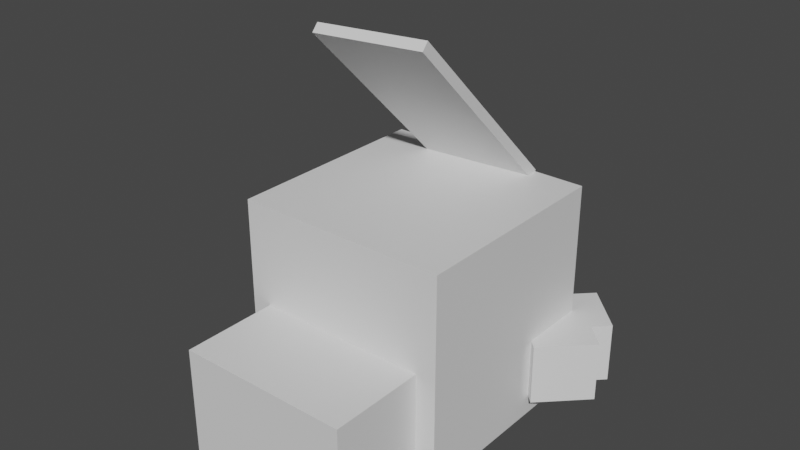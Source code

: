 # Source: gulpin.blend  (saved by Blender 2.81.16; exported with 4.5.12 LTS)
import bpy
from mathutils import Matrix  # noqa: F401  (used for matrix-valued properties, if any)

bpy.ops.wm.read_factory_settings(use_empty=True)
scene = bpy.context.scene
scene.name = 'Scene'

# ---- collections
col_collection = bpy.data.collections.new('Collection'); scene.collection.children.link(col_collection)

# ---- materials (node trees are filled in below, after node groups)
mat_default_obj = bpy.data.materials.new('Default OBJ')
mat_default_obj.use_transparent_shadow = False

# ---- material node trees
mat_default_obj.use_nodes = True; mat_default_obj.node_tree.nodes.clear()
_N = mat_default_obj.node_tree.nodes; _L = mat_default_obj.node_tree.links
n0 = _N.new('ShaderNodeOutputMaterial'); n0.name = 'Material Output'; n0.location = (300, 300)
n1 = _N.new('ShaderNodeBsdfPrincipled'); n1.name = 'Principled BSDF'; n1.location = (10, 300)
n1.distribution = 'GGX'
n1.subsurface_method = 'BURLEY'
n1.inputs[3].default_value = 1.45
n1.inputs[27].default_value = (0.0, 0.0, 0.0, 1.0)
n1.inputs[28].default_value = 1.0
_L.new(n1.outputs[0], n0.inputs[0])
n0.is_active_output = True

# ---- world
world_world = bpy.data.worlds.new('World'); scene.world = world_world
world_world.use_nodes = True; world_world.node_tree.nodes.clear()
_N = world_world.node_tree.nodes; _L = world_world.node_tree.links
n0 = _N.new('ShaderNodeOutputWorld'); n0.name = 'World Output'; n0.location = (300, 300)
n1 = _N.new('ShaderNodeBackground'); n1.name = 'Background'; n1.location = (10, 300)
n1.inputs[0].default_value = (0.05088, 0.05088, 0.05088, 1.0)
_L.new(n1.outputs[0], n0.inputs[0])
n0.is_active_output = True
world_world.color = (0.05088, 0.05088, 0.05088)
world_world.use_sun_shadow = False
world_world.sun_shadow_jitter_overblur = 0.0

# ---- meshes
me_lower_lip = bpy.data.meshes.new('Lower_lip')
me_lower_lip.from_pydata([(0.1875, -0.209, -0.1633), (-0.1875, -0.209, -0.1633), (-0.1875, 0.1633, -0.209), (0.1875, 0.1633, -0.209), (-0.1875, -0.1633, 0.209), (0.1875, -0.1633, 0.209), (0.1875, 0.209, 0.1633), (-0.1875, 0.209, 0.1633)], [], [(0, 1, 2, 3), (4, 5, 6, 7), (3, 2, 7, 6), (5, 4, 1, 0), (5, 0, 3, 6), (1, 4, 7, 2)])
_uv = me_lower_lip.uv_layers.new(name='UVMap')
_uv.uv.foreach_set('vector', [0.04688, 0.4062, 0.09375, 0.4062, 0.09375, 0.4531, 0.04688, 0.4531, 0.1406, 0.4062, 0.1875, 0.4062, 0.1875, 0.4531, 0.1406, 0.4531, 0.04688, 0.4531, 0.09375, 0.4531, 0.09375, 0.5, 0.04688, 0.5, 0.09375, 0.4531, 0.1406, 0.4531, 0.1406, 0.5, 0.09375, 0.5, 0.0, 0.4062, 0.04688, 0.4062, 0.04688, 0.4531, 0.0, 0.4531, 0.09375, 0.4062, 0.1406, 0.4062, 0.1406, 0.4531, 0.09375, 0.4531])
me_lower_lip.materials.append(mat_default_obj)
me_lower_lip.use_remesh_fix_poles = True
me_lower_lip.use_remesh_preserve_attributes = False
me_lower_lip.use_mirror_vertex_groups = False
me_lower_lip.update()
me_upper_lip = bpy.data.meshes.new('Upper_lip')
me_upper_lip.from_pydata([(0.1875, -0.1633, -0.209), (-0.1875, -0.1633, -0.209), (-0.1875, 0.209, -0.1633), (0.1875, 0.209, -0.1633), (-0.1875, -0.209, 0.1633), (0.1875, -0.209, 0.1633), (0.1875, 0.1633, 0.209), (-0.1875, 0.1633, 0.209)], [], [(0, 1, 2, 3), (4, 5, 6, 7), (3, 2, 7, 6), (5, 4, 1, 0), (5, 0, 3, 6), (1, 4, 7, 2)])
_uv = me_upper_lip.uv_layers.new(name='UVMap')
_uv.uv.foreach_set('vector', [0.04688, 0.4062, 0.09375, 0.4062, 0.09375, 0.4531, 0.04688, 0.4531, 0.1406, 0.4062, 0.1875, 0.4062, 0.1875, 0.4531, 0.1406, 0.4531, 0.04688, 0.4531, 0.09375, 0.4531, 0.09375, 0.5, 0.04688, 0.5, 0.09375, 0.4531, 0.1406, 0.4531, 0.1406, 0.5, 0.09375, 0.5, 0.0, 0.4062, 0.04688, 0.4062, 0.04688, 0.4531, 0.0, 0.4531, 0.09375, 0.4062, 0.1406, 0.4062, 0.1406, 0.4531, 0.09375, 0.4531])
me_upper_lip.materials.append(mat_default_obj)
me_upper_lip.use_remesh_fix_poles = True
me_upper_lip.use_remesh_preserve_attributes = False
me_upper_lip.use_mirror_vertex_groups = False
me_upper_lip.update()
me_head_feather = bpy.data.meshes.new('Head_feather')
me_head_feather.from_pydata([(0.3408, 0.03847, -0.03908), (-0.3451, 0.005564, -0.005062), (-0.3436, 1.023, 1.01), (0.3423, 1.056, 0.9761), (-0.3408, -0.03847, 0.03908), (0.3451, -0.005564, 0.005062), (0.3466, 1.012, 1.02), (-0.3393, 0.9792, 1.054)], [], [(0, 1, 2, 3), (4, 5, 6, 7), (3, 2, 7, 6), (5, 4, 1, 0), (5, 0, 3, 6), (1, 4, 7, 2)])
_uv = me_head_feather.uv_layers.new(name='UVMap')
_uv.uv.foreach_set('vector', [0.6719, 0.8125, 0.7578, 0.8125, 0.7578, 0.9922, 0.6719, 0.9922, 0.7656, 0.8125, 0.8516, 0.8125, 0.8516, 0.9922, 0.7656, 0.9922, 0.6719, 0.9922, 0.7578, 0.9922, 0.7578, 1.0, 0.6719, 1.0, 0.7578, 0.9922, 0.8438, 0.9922, 0.8438, 1.0, 0.7578, 1.0, 0.6641, 0.8125, 0.6719, 0.8125, 0.6719, 0.9922, 0.6641, 0.9922, 0.7578, 0.8125, 0.7656, 0.8125, 0.7656, 0.9922, 0.7578, 0.9922])
me_head_feather.materials.append(mat_default_obj)
me_head_feather.use_remesh_fix_poles = True
me_head_feather.use_remesh_preserve_attributes = False
me_head_feather.use_mirror_vertex_groups = False
me_head_feather.update()
me_tail = bpy.data.meshes.new('Tail')
me_tail.from_pydata([(0.5312, -0.3438, -0.3125), (-0.5312, -0.3438, -0.3125), (-0.5312, 0.3438, -0.3125), (0.5312, 0.3438, -0.3125), (-0.5312, -0.3438, 0.3125), (0.5312, -0.3438, 0.3125), (0.5312, 0.3438, 0.3125), (-0.5312, 0.3438, 0.3125)], [], [(0, 1, 2, 3), (4, 5, 6, 7), (3, 2, 7, 6), (5, 4, 1, 0), (5, 0, 3, 6), (1, 4, 7, 2)])
_uv = me_tail.uv_layers.new(name='UVMap')
_uv.uv.foreach_set('vector', [0.07812, 0.5078, 0.2109, 0.5078, 0.2109, 0.5938, 0.07812, 0.5938, 0.2891, 0.5078, 0.4219, 0.5078, 0.4219, 0.5938, 0.2891, 0.5938, 0.07812, 0.5938, 0.2109, 0.5938, 0.2109, 0.6719, 0.07812, 0.6719, 0.2109, 0.5938, 0.3438, 0.5938, 0.3438, 0.6719, 0.2109, 0.6719, 0.0, 0.5078, 0.07812, 0.5078, 0.07812, 0.5938, 0.0, 0.5938, 0.2109, 0.5078, 0.2891, 0.5078, 0.2891, 0.5938, 0.2109, 0.5938])
me_tail.materials.append(mat_default_obj)
me_tail.use_remesh_fix_poles = True
me_tail.use_remesh_preserve_attributes = False
me_tail.use_mirror_vertex_groups = False
me_tail.update()
me_right_outer_finger = bpy.data.meshes.new('Right_outer_finger')
me_right_outer_finger.from_pydata([(0.2652, -0.1875, 0.0), (0.0, -0.1875, -0.2652), (0.0, 0.1875, -0.2652), (0.2652, 0.1875, 0.0), (-0.2652, -0.1875, 0.0), (0.0, -0.1875, 0.2652), (0.0, 0.1875, 0.2652), (-0.2652, 0.1875, 0.0)], [], [(0, 1, 2, 3), (4, 5, 6, 7), (3, 2, 7, 6), (5, 4, 1, 0), (5, 0, 3, 6), (1, 4, 7, 2)])
_uv = me_right_outer_finger.uv_layers.new(name='UVMap')
_uv.uv.foreach_set('vector', [0.04688, 0.4062, 0.09375, 0.4062, 0.09375, 0.4531, 0.04688, 0.4531, 0.1406, 0.4062, 0.1875, 0.4062, 0.1875, 0.4531, 0.1406, 0.4531, 0.04688, 0.4531, 0.09375, 0.4531, 0.09375, 0.5, 0.04688, 0.5, 0.09375, 0.4531, 0.1406, 0.4531, 0.1406, 0.5, 0.09375, 0.5, 0.0, 0.4062, 0.04688, 0.4062, 0.04688, 0.4531, 0.0, 0.4531, 0.09375, 0.4062, 0.1406, 0.4062, 0.1406, 0.4531, 0.09375, 0.4531])
me_right_outer_finger.materials.append(mat_default_obj)
me_right_outer_finger.use_remesh_fix_poles = True
me_right_outer_finger.use_remesh_preserve_attributes = False
me_right_outer_finger.use_mirror_vertex_groups = False
me_right_outer_finger.update()
me_body = bpy.data.meshes.new('Body')
me_body.from_pydata([(0.6562, -0.6562, -0.6562), (-0.6562, -0.6562, -0.6562), (-0.6562, 0.6562, -0.6562), (0.6562, 0.6562, -0.6562), (-0.6562, -0.6562, 0.6562), (0.6562, -0.6562, 0.6562), (0.6562, 0.6562, 0.6562), (-0.6562, 0.6562, 0.6562)], [], [(0, 1, 2, 3), (4, 5, 6, 7), (3, 2, 7, 6), (5, 4, 1, 0), (5, 0, 3, 6), (1, 4, 7, 2)])
_uv = me_body.uv_layers.new(name='UVMap')
_uv.uv.foreach_set('vector', [0.1641, 0.6719, 0.3281, 0.6719, 0.3281, 0.8359, 0.1641, 0.8359, 0.4922, 0.6719, 0.6562, 0.6719, 0.6562, 0.8359, 0.4922, 0.8359, 0.1641, 0.8359, 0.3281, 0.8359, 0.3281, 1.0, 0.1641, 1.0, 0.3281, 0.8359, 0.4922, 0.8359, 0.4922, 1.0, 0.3281, 1.0, 0.0, 0.6719, 0.1641, 0.6719, 0.1641, 0.8359, 0.0, 0.8359, 0.3281, 0.6719, 0.4922, 0.6719, 0.4922, 0.8359, 0.3281, 0.8359])
me_body.materials.append(mat_default_obj)
me_body.use_remesh_fix_poles = True
me_body.use_remesh_preserve_attributes = False
me_body.use_mirror_vertex_groups = False
me_body.update()
me_left_outer_finger = bpy.data.meshes.new('Left_outer_finger')
me_left_outer_finger.from_pydata([(5.96e-08, -0.1875, -0.2652), (-0.2652, -0.1875, -2.98e-08), (-0.2652, 0.1875, -2.98e-08), (5.96e-08, 0.1875, -0.2652), (5.96e-08, -0.1875, 0.2652), (0.2652, -0.1875, -2.98e-08), (0.2652, 0.1875, -2.98e-08), (5.96e-08, 0.1875, 0.2652)], [], [(0, 1, 2, 3), (4, 5, 6, 7), (3, 2, 7, 6), (5, 4, 1, 0), (5, 0, 3, 6), (1, 4, 7, 2)])
_uv = me_left_outer_finger.uv_layers.new(name='UVMap')
_uv.uv.foreach_set('vector', [0.04688, 0.4062, 0.09375, 0.4062, 0.09375, 0.4531, 0.04688, 0.4531, 0.1406, 0.4062, 0.1875, 0.4062, 0.1875, 0.4531, 0.1406, 0.4531, 0.04688, 0.4531, 0.09375, 0.4531, 0.09375, 0.5, 0.04688, 0.5, 0.09375, 0.4531, 0.1406, 0.4531, 0.1406, 0.5, 0.09375, 0.5, 0.0, 0.4062, 0.04688, 0.4062, 0.04688, 0.4531, 0.0, 0.4531, 0.09375, 0.4062, 0.1406, 0.4062, 0.1406, 0.4531, 0.09375, 0.4531])
me_left_outer_finger.materials.append(mat_default_obj)
me_left_outer_finger.use_remesh_fix_poles = True
me_left_outer_finger.use_remesh_preserve_attributes = False
me_left_outer_finger.use_mirror_vertex_groups = False
me_left_outer_finger.update()
me_right_inner_finger = bpy.data.meshes.new('Right_inner_finger')
me_right_inner_finger.from_pydata([(0.2652, -0.1875, 0.0), (0.0, -0.1875, -0.2652), (0.0, 0.1875, -0.2652), (0.2652, 0.1875, 0.0), (-0.2652, -0.1875, 0.0), (0.0, -0.1875, 0.2652), (0.0, 0.1875, 0.2652), (-0.2652, 0.1875, 0.0)], [], [(0, 1, 2, 3), (4, 5, 6, 7), (3, 2, 7, 6), (5, 4, 1, 0), (5, 0, 3, 6), (1, 4, 7, 2)])
_uv = me_right_inner_finger.uv_layers.new(name='UVMap')
_uv.uv.foreach_set('vector', [0.04688, 0.4141, 0.09375, 0.4141, 0.09375, 0.4609, 0.04688, 0.4609, 0.1406, 0.4141, 0.1875, 0.4141, 0.1875, 0.4609, 0.1406, 0.4609, 0.04688, 0.4609, 0.09375, 0.4609, 0.09375, 0.5078, 0.04688, 0.5078, 0.09375, 0.4609, 0.1406, 0.4609, 0.1406, 0.5078, 0.09375, 0.5078, 0.0, 0.4141, 0.04688, 0.4141, 0.04688, 0.4609, 0.0, 0.4609, 0.09375, 0.4141, 0.1406, 0.4141, 0.1406, 0.4609, 0.09375, 0.4609])
me_right_inner_finger.materials.append(mat_default_obj)
me_right_inner_finger.use_remesh_fix_poles = True
me_right_inner_finger.use_remesh_preserve_attributes = False
me_right_inner_finger.use_mirror_vertex_groups = False
me_right_inner_finger.update()
me_left_inner_finger = bpy.data.meshes.new('Left_inner_finger')
me_left_inner_finger.from_pydata([(0.0, -0.1875, -0.2652), (-0.2652, -0.1875, -5.96e-08), (-0.2652, 0.1875, -5.96e-08), (0.0, 0.1875, -0.2652), (0.0, -0.1875, 0.2652), (0.2652, -0.1875, -5.96e-08), (0.2652, 0.1875, -5.96e-08), (0.0, 0.1875, 0.2652)], [], [(0, 1, 2, 3), (4, 5, 6, 7), (3, 2, 7, 6), (5, 4, 1, 0), (5, 0, 3, 6), (1, 4, 7, 2)])
_uv = me_left_inner_finger.uv_layers.new(name='UVMap')
_uv.uv.foreach_set('vector', [0.04688, 0.4062, 0.09375, 0.4062, 0.09375, 0.4531, 0.04688, 0.4531, 0.1406, 0.4062, 0.1875, 0.4062, 0.1875, 0.4531, 0.1406, 0.4531, 0.04688, 0.4531, 0.09375, 0.4531, 0.09375, 0.5, 0.04688, 0.5, 0.09375, 0.4531, 0.1406, 0.4531, 0.1406, 0.5, 0.09375, 0.5, 0.0, 0.4062, 0.04688, 0.4062, 0.04688, 0.4531, 0.0, 0.4531, 0.09375, 0.4062, 0.1406, 0.4062, 0.1406, 0.4531, 0.09375, 0.4531])
me_left_inner_finger.materials.append(mat_default_obj)
me_left_inner_finger.use_remesh_fix_poles = True
me_left_inner_finger.use_remesh_preserve_attributes = False
me_left_inner_finger.use_mirror_vertex_groups = False
me_left_inner_finger.update()

# ---- objects
ob_lower_lip = bpy.data.objects.new('Lower_lip', me_lower_lip)
ob_upper_lip = bpy.data.objects.new('Upper_lip', me_upper_lip)
ob_head_feather = bpy.data.objects.new('Head_feather', me_head_feather)
ob_tail = bpy.data.objects.new('Tail', me_tail)
ob_right_outer_finger = bpy.data.objects.new('Right_outer_finger', me_right_outer_finger)
ob_body = bpy.data.objects.new('Body', me_body)
ob_left_outer_finger = bpy.data.objects.new('Left_outer_finger', me_left_outer_finger)
ob_right_inner_finger = bpy.data.objects.new('Right_inner_finger', me_right_inner_finger)
ob_left_inner_finger = bpy.data.objects.new('Left_inner_finger', me_left_inner_finger)

# ---- transforms, parenting, visibility, modifiers, constraints
ob_lower_lip.parent = ob_body
ob_lower_lip.matrix_parent_inverse = Matrix(((1.0, 0.0, 0.0, -0.0), (0.0, -1.629e-07, 1.0, -0.699), (0.0, -1.0, -1.629e-07, 2.564e-07), (-0.0, 0.0, -0.0, 1.0)))
ob_lower_lip.location = (0.0, 0.7488, 0.3867)
ob_lower_lip.rotation_euler = (1.571, -0.0, 0.0)
ob_lower_lip.lineart.crease_threshold = 0.0
ob_upper_lip.parent = ob_body
ob_upper_lip.matrix_parent_inverse = Matrix(((1.0, 0.0, 0.0, -0.0), (0.0, -1.629e-07, 1.0, -0.699), (0.0, -1.0, -1.629e-07, 2.564e-07), (-0.0, 0.0, -0.0, 1.0)))
ob_upper_lip.location = (0.0, 0.7482, 0.7594)
ob_upper_lip.rotation_euler = (1.571, -0.0, 0.0)
ob_upper_lip.lineart.crease_threshold = 0.0
ob_head_feather.parent = ob_body
ob_head_feather.matrix_parent_inverse = Matrix(((1.0, 0.0, 0.0, -0.0), (0.0, -1.629e-07, 1.0, -0.699), (0.0, -1.0, -1.629e-07, 2.564e-07), (-0.0, 0.0, -0.0, 1.0)))
ob_head_feather.location = (1.49e-08, 0.625, 1.324)
ob_head_feather.rotation_euler = (1.571, -0.0, 0.0)
ob_head_feather.lineart.crease_threshold = 0.0
ob_tail.parent = ob_body
ob_tail.matrix_parent_inverse = Matrix(((1.0, 0.0, 0.0, -0.0), (0.0, -1.629e-07, 1.0, -0.699), (0.0, -1.0, -1.629e-07, 2.564e-07), (-0.0, 0.0, -0.0, 1.0)))
ob_tail.location = (0.0, -0.9375, 0.3865)
ob_tail.rotation_euler = (1.571, -0.0, 0.0)
ob_tail.lineart.crease_threshold = 0.0
ob_right_outer_finger.parent = ob_body
ob_right_outer_finger.matrix_parent_inverse = Matrix(((1.0, 0.0, 0.0, -0.0), (0.0, -1.629e-07, 1.0, -0.699), (0.0, -1.0, -1.629e-07, 2.564e-07), (-0.0, 0.0, -0.0, 1.0)))
ob_right_outer_finger.location = (0.7071, 0.4419, 0.3553)
ob_right_outer_finger.rotation_euler = (1.571, -0.0, 0.0)
ob_right_outer_finger.lineart.crease_threshold = 0.0
ob_body.location = (0.0, 1.426e-07, 0.699)
ob_body.rotation_euler = (1.571, -0.0, 0.0)
ob_body.lineart.crease_threshold = 0.0
ob_left_outer_finger.parent = ob_body
ob_left_outer_finger.matrix_parent_inverse = Matrix(((1.0, 0.0, 0.0, -0.0), (0.0, -1.629e-07, 1.0, -0.699), (0.0, -1.0, -1.629e-07, 2.564e-07), (-0.0, 0.0, -0.0, 1.0)))
ob_left_outer_finger.location = (-0.7071, 0.4419, 0.3553)
ob_left_outer_finger.rotation_euler = (1.571, -0.0, 0.0)
ob_left_outer_finger.lineart.crease_threshold = 0.0
ob_right_inner_finger.parent = ob_body
ob_right_inner_finger.matrix_parent_inverse = Matrix(((1.0, 0.0, 0.0, -0.0), (0.0, -1.629e-07, 1.0, -0.699), (0.0, -1.0, -1.629e-07, 2.564e-07), (-0.0, 0.0, -0.0, 1.0)))
ob_right_inner_finger.location = (0.6629, 0.6629, 0.3553)
ob_right_inner_finger.rotation_euler = (1.571, -0.0, 0.0)
ob_right_inner_finger.lineart.crease_threshold = 0.0
ob_left_inner_finger.parent = ob_body
ob_left_inner_finger.matrix_parent_inverse = Matrix(((1.0, 0.0, 0.0, -0.0), (0.0, -1.629e-07, 1.0, -0.699), (0.0, -1.0, -1.629e-07, 2.564e-07), (-0.0, 0.0, -0.0, 1.0)))
ob_left_inner_finger.location = (-0.6629, 0.6629, 0.3553)
ob_left_inner_finger.rotation_euler = (1.571, -0.0, 0.0)
ob_left_inner_finger.lineart.crease_threshold = 0.0

# ---- collection membership
col_collection.objects.link(ob_lower_lip)
col_collection.objects.link(ob_upper_lip)
col_collection.objects.link(ob_head_feather)
col_collection.objects.link(ob_tail)
col_collection.objects.link(ob_right_outer_finger)
col_collection.objects.link(ob_body)
col_collection.objects.link(ob_left_outer_finger)
col_collection.objects.link(ob_right_inner_finger)
col_collection.objects.link(ob_left_inner_finger)

# ---- scene / render settings (as saved in the file)
scene.frame_start = 1; scene.frame_end = 250; scene.frame_set(1)
scene.render.engine = 'BLENDER_EEVEE_NEXT'
scene.cycles.use_denoising = False
scene.cycles.samples = 128
scene.cycles.sampling_pattern = 'TABULATED_SOBOL'
scene.cycles.use_adaptive_sampling = False
scene.cycles.use_light_tree = False
scene.view_settings.view_transform = 'Filmic'
bpy.context.view_layer.update()

# ---- added for rendering (the .blend has no active camera and no usable light): camera, sun
cam_auto = bpy.data.cameras.new('AutoCamera')
cam_auto.lens = 50.0
cam_auto.sensor_width = 36.0
cam_auto.clip_end = 1000.0
ob_auto_camera = bpy.data.objects.new('AutoCamera', cam_auto)
scene.collection.objects.link(ob_auto_camera)
ob_auto_camera.location = (3.47654, -4.31799, 3.99273)
ob_auto_camera.rotation_euler = (1.09748, -7.21219e-08, 0.694738)
scene.camera = ob_auto_camera
light_auto_sun = bpy.data.lights.new('AutoSun', 'SUN')
light_auto_sun.energy = 3.0
light_auto_sun.angle = 0.0523599
ob_auto_sun = bpy.data.objects.new('AutoSun', light_auto_sun)
scene.collection.objects.link(ob_auto_sun)
ob_auto_sun.rotation_euler = (0.872665, 0.174533, 0.523599)
bpy.context.view_layer.update()
